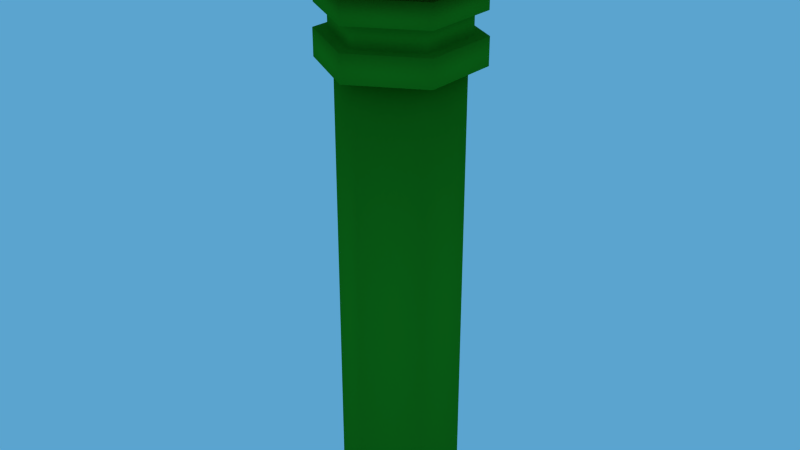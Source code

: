 # Source: button.blend  (saved by Blender 2.71.0; exported with 4.5.12 LTS)
import bpy
from mathutils import Matrix  # noqa: F401  (used for matrix-valued properties, if any)

bpy.ops.wm.read_factory_settings(use_empty=True)
scene = bpy.context.scene
scene.name = 'Scene'

# ---- collections
col_collection_1 = bpy.data.collections.new('Collection 1'); scene.collection.children.link(col_collection_1)

# ---- materials (node trees are filled in below, after node groups)
mat_buttonstandmaterial = bpy.data.materials.new('ButtonStandMaterial')
mat_buttonstandmaterial.alpha_threshold = 0.0
mat_buttonstandmaterial.use_transparent_shadow = False
mat_buttonstandmaterial.diffuse_color = (0.02468, 0.2598, 0.01133, 1.0)
mat_buttonstandmaterial.roughness = 0.5
mat_buttonstandmaterial.line_color = (0.0, 0.0, 0.0, 1.0)
mat_solid = bpy.data.materials.new('solid')
mat_solid.alpha_threshold = 0.0
mat_solid.use_transparent_shadow = False
mat_solid.roughness = 0.5
mat_solid.line_color = (0.0, 0.0, 0.0, 1.0)
mat_buttonmaterial = bpy.data.materials.new('buttonMaterial')
mat_buttonmaterial.alpha_threshold = 0.0
mat_buttonmaterial.use_transparent_shadow = False
mat_buttonmaterial.diffuse_color = (0.8, 0.002702, 0.007335, 1.0)
mat_buttonmaterial.roughness = 0.5
mat_buttonmaterial.line_color = (0.0, 0.0, 0.0, 1.0)
mat_button = bpy.data.materials.new('button')
mat_button.alpha_threshold = 0.0
mat_button.use_transparent_shadow = False
mat_button.roughness = 0.5
mat_button.line_color = (0.0, 0.0, 0.0, 1.0)

# ---- material node trees

# ---- world
world_world = bpy.data.worlds.new('World'); scene.world = world_world
world_world.color = (0.1042, 0.3715, 0.6267)
world_world.use_sun_shadow = False
world_world.sun_shadow_jitter_overblur = 0.0
world_world.cycles.sampling_method = 'MANUAL'
world_world.cycles.sample_map_resolution = 256

# ---- meshes
me_buttonstandmesh = bpy.data.meshes.new('ButtonStandMesh')
me_buttonstandmesh.from_pydata([(2.931e-08, -8.196e-09, -0.7915), (2.931e-08, 0.5, -0.7915), (-0.433, 0.25, -0.7915), (-0.433, -0.25, -0.7915), (7.302e-08, -0.5, -0.7915), (0.433, -0.25, -0.7915), (0.433, 0.25, -0.7915), (2.931e-08, 0.5, 2.855), (-0.433, 0.25, 2.855), (-0.433, -0.25, 2.855), (7.302e-08, -0.5, 2.855), (0.433, -0.25, 2.855), (0.433, 0.25, 2.855), (2.931e-08, 0.5, 2.855), (-0.433, 0.25, 2.855), (-0.433, -0.25, 2.855), (7.302e-08, -0.5, 2.855), (0.433, -0.25, 2.855), (0.433, 0.25, 2.855), (2.678e-08, 0.6484, 2.855), (-0.5615, 0.3242, 2.855), (-0.5615, -0.3242, 2.855), (8.346e-08, -0.6484, 2.855), (0.5615, -0.3242, 2.855), (0.5615, 0.3242, 2.855), (2.678e-08, 0.6484, 3.079), (-0.5615, 0.3242, 3.079), (-0.5615, -0.3242, 3.079), (8.346e-08, -0.6484, 3.079), (0.5615, -0.3242, 3.079), (0.5615, 0.3242, 3.079), (3.016e-08, 0.5362, 3.079), (-0.4643, 0.2681, 3.079), (-0.4643, -0.2681, 3.079), (7.704e-08, -0.5362, 3.079), (0.4644, -0.2681, 3.079), (0.4644, 0.2681, 3.079), (3.016e-08, 0.5362, 3.267), (-0.4643, 0.2681, 3.267), (-0.4643, -0.2681, 3.267), (7.704e-08, -0.5362, 3.267), (0.4644, -0.2681, 3.267), (0.4644, 0.2681, 3.267), (2.321e-08, 0.6385, 3.267), (-0.5529, 0.3192, 3.267), (-0.5529, -0.3192, 3.267), (7.903e-08, -0.6385, 3.267), (0.5529, -0.3192, 3.267), (0.5529, 0.3192, 3.267), (2.321e-08, -8.836e-09, 3.46), (2.321e-08, 0.6385, 3.46), (-0.5529, 0.3192, 3.46), (-0.5529, -0.3192, 3.46), (7.903e-08, -0.6385, 3.46), (0.5529, -0.3192, 3.46), (0.5529, 0.3192, 3.46)], [], [(0, 2, 1), (0, 3, 2), (0, 4, 3), (0, 5, 4), (0, 6, 5), (0, 1, 6), (7, 8, 14, 13), (8, 9, 15, 14), (9, 10, 16, 15), (10, 11, 17, 16), (11, 12, 18, 17), (12, 7, 13, 18), (6, 1, 7, 12), (5, 6, 12, 11), (4, 5, 11, 10), (3, 4, 10, 9), (2, 3, 9, 8), (1, 2, 8, 7), (13, 14, 20, 19), (14, 15, 21, 20), (15, 16, 22, 21), (16, 17, 23, 22), (17, 18, 24, 23), (18, 13, 19, 24), (19, 20, 26, 25), (20, 21, 27, 26), (21, 22, 28, 27), (22, 23, 29, 28), (23, 24, 30, 29), (24, 19, 25, 30), (25, 26, 32, 31), (26, 27, 33, 32), (27, 28, 34, 33), (28, 29, 35, 34), (29, 30, 36, 35), (30, 25, 31, 36), (31, 32, 38, 37), (32, 33, 39, 38), (33, 34, 40, 39), (34, 35, 41, 40), (35, 36, 42, 41), (36, 31, 37, 42), (37, 38, 44, 43), (38, 39, 45, 44), (39, 40, 46, 45), (40, 41, 47, 46), (41, 42, 48, 47), (42, 37, 43, 48), (43, 44, 51, 50), (44, 45, 52, 51), (45, 46, 53, 52), (46, 47, 54, 53), (47, 48, 55, 54), (48, 43, 50, 55), (49, 50, 51), (49, 51, 52), (49, 52, 53), (49, 53, 54), (49, 54, 55), (49, 55, 50)])
me_buttonstandmesh.polygons.foreach_set('use_smooth', [True] * 60)
me_buttonstandmesh.materials.append(mat_buttonstandmaterial)
me_buttonstandmesh.materials.append(mat_solid)
me_buttonstandmesh.use_remesh_preserve_volume = False
me_buttonstandmesh.use_remesh_preserve_attributes = False
me_buttonstandmesh.use_mirror_vertex_groups = False
me_buttonstandmesh.update()
me_butonmesh = bpy.data.meshes.new('butonMesh')
me_butonmesh.from_pydata([(0.0, 0.0, 0.0), (0.0, 1.0, 0.0), (-0.866, 0.5, 0.0), (-0.866, -0.5, 0.0), (8.742e-08, -1.0, 0.0), (0.866, -0.5, 0.0), (0.866, 0.5, 0.0), (1.005e-08, -2.771e-08, 1.423), (0.0, 1.0, 0.4955), (-0.866, 0.5, 0.4955), (-0.866, -0.5, 0.4955), (8.742e-08, -1.0, 0.4955), (0.866, -0.5, 0.4955), (0.866, 0.5, 0.4955), (-5.295e-08, 4.109, 0.4955), (-3.558, 2.054, 0.4955), (-3.558, -2.054, 0.4955), (3.063e-07, -4.109, 0.4955), (3.558, -2.054, 0.4955), (3.558, 2.054, 0.4955), (-5.295e-08, 4.109, 1.013), (-3.558, 2.054, 1.013), (-3.558, -2.054, 1.013), (3.063e-07, -4.109, 1.013), (3.558, -2.054, 1.013), (3.558, 2.054, 1.013), (-5.295e-08, 4.109, 1.013), (-3.558, 2.054, 1.013), (-3.558, -2.054, 1.013), (3.063e-07, -4.109, 1.013), (3.558, -2.054, 1.013), (3.558, 2.054, 1.013), (1.005e-08, 2.741, 1.423), (-2.374, 1.37, 1.423), (-2.374, -1.37, 1.423), (2.497e-07, -2.741, 1.423), (2.374, -1.37, 1.423), (2.374, 1.37, 1.423)], [], [(0, 2, 1), (0, 3, 2), (0, 4, 3), (0, 5, 4), (0, 6, 5), (0, 1, 6), (8, 9, 15, 14), (9, 10, 16, 15), (10, 11, 17, 16), (11, 12, 18, 17), (12, 13, 19, 18), (13, 8, 14, 19), (6, 1, 8, 13), (5, 6, 13, 12), (4, 5, 12, 11), (3, 4, 11, 10), (2, 3, 10, 9), (1, 2, 9, 8), (14, 15, 21, 20), (15, 16, 22, 21), (16, 17, 23, 22), (17, 18, 24, 23), (18, 19, 25, 24), (19, 14, 20, 25), (20, 21, 27, 26), (21, 22, 28, 27), (22, 23, 29, 28), (23, 24, 30, 29), (24, 25, 31, 30), (25, 20, 26, 31), (26, 27, 33, 32), (27, 28, 34, 33), (28, 29, 35, 34), (29, 30, 36, 35), (30, 31, 37, 36), (31, 26, 32, 37), (7, 32, 33), (7, 33, 34), (7, 34, 35), (7, 35, 36), (7, 36, 37), (7, 37, 32)])
me_butonmesh.polygons.foreach_set('use_smooth', [True] * 42)
me_butonmesh.materials.append(mat_buttonmaterial)
me_butonmesh.materials.append(mat_button)
me_butonmesh.use_remesh_preserve_volume = False
me_butonmesh.use_remesh_preserve_attributes = False
me_butonmesh.use_mirror_vertex_groups = False
me_butonmesh.update()

# ---- objects
ob_buttonstand = bpy.data.objects.new('ButtonStand', me_buttonstandmesh)
ob_button = bpy.data.objects.new('button', me_butonmesh)

# ---- transforms, parenting, visibility, modifiers, constraints
ob_buttonstand.location = (0.0, 0.0, 0.06713)
ob_buttonstand.lineart.crease_threshold = 0.0
ob_button.parent = ob_buttonstand
ob_button.matrix_parent_inverse = Matrix(((1.0, 0.0, 0.0, -1.932), (0.0, 1.0, 0.0, -2.263), (0.0, 1.863e-09, 1.0, -0.06713), (0.0, 0.0, 0.0, 1.0)))
ob_button.location = (1.932, 2.263, 3.534)
ob_button.scale = (0.2499, 0.2499, 0.2499)
ob_button.lineart.crease_threshold = 0.0

# ---- collection membership
col_collection_1.objects.link(ob_buttonstand)
col_collection_1.objects.link(ob_button)

# ---- scene / render settings (as saved in the file)
scene.frame_start = 1; scene.frame_end = 70; scene.frame_set(0)
scene.render.engine = 'BLENDER_EEVEE_NEXT'
scene.render.image_settings.color_mode = 'RGB'
scene.render.resolution_percentage = 50
scene.render.dither_intensity = 0.0
scene.cycles.use_denoising = False
scene.cycles.samples = 10
scene.cycles.sampling_pattern = 'TABULATED_SOBOL'
scene.cycles.light_sampling_threshold = 0.0
scene.cycles.use_adaptive_sampling = False
scene.cycles.use_light_tree = False
scene.cycles.blur_glossy = 0.0
scene.cycles.volume_bounces = 1
scene.cycles.pixel_filter_type = 'GAUSSIAN'
scene.cycles.sample_clamp_indirect = 0.0
scene.view_settings.view_transform = 'Standard'
bpy.context.view_layer.update()

# ---- added for rendering (the .blend has no active camera): camera
cam_auto = bpy.data.cameras.new('AutoCamera')
cam_auto.lens = 50.0
cam_auto.sensor_width = 36.0
cam_auto.clip_end = 1000.0
ob_auto_camera = bpy.data.objects.new('AutoCamera', cam_auto)
scene.collection.objects.link(ob_auto_camera)
ob_auto_camera.location = (4.95449, -5.94539, 5.54642)
ob_auto_camera.rotation_euler = (1.09748, -7.21219e-08, 0.694738)
scene.camera = ob_auto_camera
bpy.context.view_layer.update()
